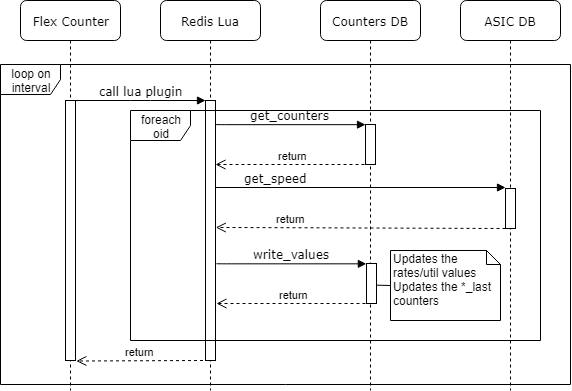

The diagram above was exported from draw.io. Its source (the exported page's mxGraphModel, read from the mxfile embedded in the PNG):
<mxGraphModel dx="1185" dy="635" grid="1" gridSize="10" guides="1" tooltips="1" connect="1" arrows="1" fold="1" page="1" pageScale="1" pageWidth="1100" pageHeight="850" background="#ffffff" math="0" shadow="0">
  <root>
    <mxCell id="0" />
    <mxCell id="1" parent="0" />
    <mxCell id="2" value="loop on&lt;br&gt;interval" style="shape=umlFrame;whiteSpace=wrap;html=1;" vertex="1" parent="1">
      <mxGeometry x="80" y="144" width="570" height="320" as="geometry" />
    </mxCell>
    <mxCell id="3" value="Redis Lua" style="shape=umlLifeline;perimeter=lifelinePerimeter;whiteSpace=wrap;html=1;container=1;collapsible=0;recursiveResize=0;outlineConnect=0;rounded=1;shadow=0;comic=0;labelBackgroundColor=none;strokeColor=#000000;strokeWidth=1;fillColor=#FFFFFF;fontFamily=Verdana;fontSize=12;fontColor=#000000;align=center;" vertex="1" parent="1">
      <mxGeometry x="240" y="80" width="100" height="390" as="geometry" />
    </mxCell>
    <mxCell id="4" value="" style="html=1;points=[];perimeter=orthogonalPerimeter;rounded=0;shadow=0;comic=0;labelBackgroundColor=none;strokeColor=#000000;strokeWidth=1;fillColor=#FFFFFF;fontFamily=Verdana;fontSize=12;fontColor=#000000;align=center;" vertex="1" parent="3">
      <mxGeometry x="45" y="100" width="10" height="260" as="geometry" />
    </mxCell>
    <mxCell id="5" value="Counters DB" style="shape=umlLifeline;perimeter=lifelinePerimeter;whiteSpace=wrap;html=1;container=1;collapsible=0;recursiveResize=0;outlineConnect=0;rounded=1;shadow=0;comic=0;labelBackgroundColor=none;strokeColor=#000000;strokeWidth=1;fillColor=#FFFFFF;fontFamily=Verdana;fontSize=12;fontColor=#000000;align=center;" vertex="1" parent="1">
      <mxGeometry x="400" y="80" width="100" height="390" as="geometry" />
    </mxCell>
    <mxCell id="6" value="" style="html=1;points=[];perimeter=orthogonalPerimeter;rounded=0;shadow=0;comic=0;labelBackgroundColor=none;strokeColor=#000000;strokeWidth=1;fillColor=#FFFFFF;fontFamily=Verdana;fontSize=12;fontColor=#000000;align=center;" vertex="1" parent="5">
      <mxGeometry x="45" y="124" width="10" height="40" as="geometry" />
    </mxCell>
    <mxCell id="7" value="ASIC DB" style="shape=umlLifeline;perimeter=lifelinePerimeter;whiteSpace=wrap;html=1;container=1;collapsible=0;recursiveResize=0;outlineConnect=0;rounded=1;shadow=0;comic=0;labelBackgroundColor=none;strokeColor=#000000;strokeWidth=1;fillColor=#FFFFFF;fontFamily=Verdana;fontSize=12;fontColor=#000000;align=center;" vertex="1" parent="1">
      <mxGeometry x="540" y="80" width="100" height="390" as="geometry" />
    </mxCell>
    <mxCell id="8" value="" style="html=1;points=[];perimeter=orthogonalPerimeter;rounded=0;shadow=0;comic=0;labelBackgroundColor=none;strokeColor=#000000;strokeWidth=1;fillColor=#FFFFFF;fontFamily=Verdana;fontSize=12;fontColor=#000000;align=center;" vertex="1" parent="7">
      <mxGeometry x="45" y="188" width="10" height="40" as="geometry" />
    </mxCell>
    <mxCell id="9" value="Flex Counter" style="shape=umlLifeline;perimeter=lifelinePerimeter;whiteSpace=wrap;html=1;container=1;collapsible=0;recursiveResize=0;outlineConnect=0;rounded=1;shadow=0;comic=0;labelBackgroundColor=none;strokeColor=#000000;strokeWidth=1;fillColor=#FFFFFF;fontFamily=Verdana;fontSize=12;fontColor=#000000;align=center;" vertex="1" parent="1">
      <mxGeometry x="100" y="80" width="100" height="390" as="geometry" />
    </mxCell>
    <mxCell id="10" value="" style="html=1;points=[];perimeter=orthogonalPerimeter;rounded=0;shadow=0;comic=0;labelBackgroundColor=none;strokeColor=#000000;strokeWidth=1;fillColor=#FFFFFF;fontFamily=Verdana;fontSize=12;fontColor=#000000;align=center;" vertex="1" parent="9">
      <mxGeometry x="45" y="100" width="10" height="260" as="geometry" />
    </mxCell>
    <mxCell id="11" value="get_speed" style="html=1;verticalAlign=bottom;endArrow=block;labelBackgroundColor=none;fontFamily=Verdana;fontSize=12;edgeStyle=elbowEdgeStyle;elbow=vertical;" edge="1" parent="1">
      <mxGeometry relative="1" as="geometry">
        <mxPoint x="455" y="266.9999999999999" as="sourcePoint" />
        <Array as="points">
          <mxPoint x="290" y="267" />
        </Array>
        <mxPoint x="585" y="266.9999999999999" as="targetPoint" />
      </mxGeometry>
    </mxCell>
    <mxCell id="12" value="call lua plugin" style="html=1;verticalAlign=bottom;endArrow=block;entryX=0;entryY=0;labelBackgroundColor=none;fontFamily=Verdana;fontSize=12;edgeStyle=elbowEdgeStyle;elbow=vertical;" edge="1" source="10" target="4" parent="1">
      <mxGeometry relative="1" as="geometry">
        <mxPoint x="220" y="190" as="sourcePoint" />
      </mxGeometry>
    </mxCell>
    <mxCell id="13" value="get_counters" style="html=1;verticalAlign=bottom;endArrow=block;entryX=0;entryY=0;labelBackgroundColor=none;fontFamily=Verdana;fontSize=12;edgeStyle=elbowEdgeStyle;elbow=vertical;" edge="1" target="6" parent="1">
      <mxGeometry relative="1" as="geometry">
        <mxPoint x="295" y="203.8571428571429" as="sourcePoint" />
      </mxGeometry>
    </mxCell>
    <mxCell id="14" value="return" style="html=1;verticalAlign=bottom;endArrow=open;dashed=1;endSize=8;" edge="1" parent="1">
      <mxGeometry relative="1" as="geometry">
        <mxPoint x="450" y="244" as="sourcePoint" />
        <mxPoint x="295" y="244" as="targetPoint" />
      </mxGeometry>
    </mxCell>
    <mxCell id="15" value="return" style="html=1;verticalAlign=bottom;endArrow=open;dashed=1;endSize=8;entryX=1.033;entryY=0.552;entryDx=0;entryDy=0;entryPerimeter=0;" edge="1" parent="1">
      <mxGeometry x="0.4845" relative="1" as="geometry">
        <mxPoint x="585" y="308" as="sourcePoint" />
        <mxPoint x="295.3299999999999" y="306.96000000000015" as="targetPoint" />
        <mxPoint as="offset" />
      </mxGeometry>
    </mxCell>
    <mxCell id="16" value="" style="html=1;points=[];perimeter=orthogonalPerimeter;rounded=0;shadow=0;comic=0;labelBackgroundColor=none;strokeColor=#000000;strokeWidth=1;fillColor=#FFFFFF;fontFamily=Verdana;fontSize=12;fontColor=#000000;align=center;" vertex="1" parent="1">
      <mxGeometry x="446" y="343" width="10" height="40" as="geometry" />
    </mxCell>
    <mxCell id="17" value="write_values" style="html=1;verticalAlign=bottom;endArrow=block;entryX=0;entryY=0;labelBackgroundColor=none;fontFamily=Verdana;fontSize=12;edgeStyle=elbowEdgeStyle;elbow=vertical;" edge="1" target="16" parent="1">
      <mxGeometry relative="1" as="geometry">
        <mxPoint x="296" y="343.09523809523796" as="sourcePoint" />
      </mxGeometry>
    </mxCell>
    <mxCell id="18" value="return" style="html=1;verticalAlign=bottom;endArrow=open;dashed=1;endSize=8;" edge="1" parent="1">
      <mxGeometry relative="1" as="geometry">
        <mxPoint x="451" y="383" as="sourcePoint" />
        <mxPoint x="296" y="383" as="targetPoint" />
      </mxGeometry>
    </mxCell>
    <mxCell id="19" value="Updates the rates/util values&lt;br&gt;Updates the *_last counters" style="shape=note;whiteSpace=wrap;html=1;size=14;verticalAlign=top;align=left;spacingTop=-6;" vertex="1" parent="1">
      <mxGeometry x="470" y="330" width="110" height="70" as="geometry" />
    </mxCell>
    <mxCell id="20" value="" style="endArrow=none;html=1;entryX=0;entryY=0.5;entryDx=0;entryDy=0;entryPerimeter=0;exitX=0.971;exitY=0.542;exitDx=0;exitDy=0;exitPerimeter=0;" edge="1" source="16" target="19" parent="1">
      <mxGeometry width="50" height="50" relative="1" as="geometry">
        <mxPoint x="480" y="710" as="sourcePoint" />
        <mxPoint x="530" y="660" as="targetPoint" />
      </mxGeometry>
    </mxCell>
    <mxCell id="21" value="return" style="html=1;verticalAlign=bottom;endArrow=open;dashed=1;endSize=8;entryX=1.083;entryY=1.002;entryDx=0;entryDy=0;entryPerimeter=0;exitX=-0.25;exitY=1;exitDx=0;exitDy=0;exitPerimeter=0;" edge="1" source="4" target="10" parent="1">
      <mxGeometry relative="1" as="geometry">
        <mxPoint x="290" y="410.0000000000001" as="sourcePoint" />
        <mxPoint x="160" y="410" as="targetPoint" />
      </mxGeometry>
    </mxCell>
    <mxCell id="22" value="foreach oid" style="shape=umlFrame;whiteSpace=wrap;html=1;" vertex="1" parent="1">
      <mxGeometry x="210" y="190" width="410" height="230" as="geometry" />
    </mxCell>
  </root>
</mxGraphModel>